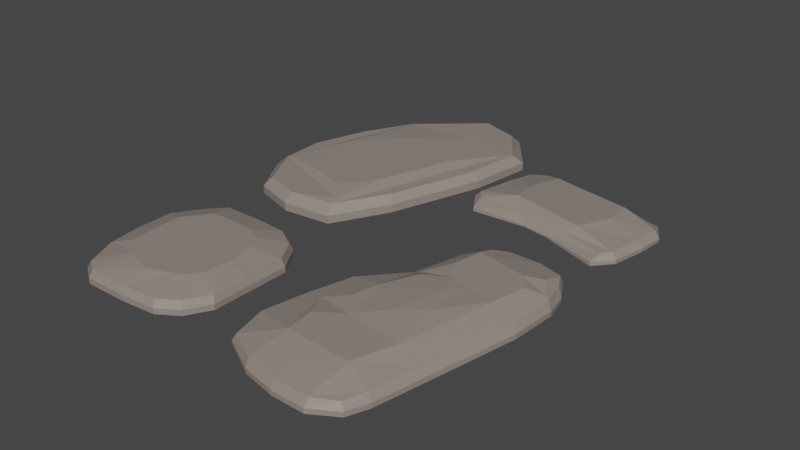 # Source: FlatRocks.blend  (saved by Blender 2.91.10; exported with 4.5.12 LTS)
import bpy
from mathutils import Matrix  # noqa: F401  (used for matrix-valued properties, if any)

bpy.ops.wm.read_factory_settings(use_empty=True)
scene = bpy.context.scene
scene.name = 'Scene'

# ---- collections
col_collection = bpy.data.collections.new('Collection'); scene.collection.children.link(col_collection)

# ---- materials (node trees are filled in below, after node groups)
mat_material = bpy.data.materials.new('Material')
mat_material.alpha_threshold = 0.0
mat_material.use_transparent_shadow = False
mat_material.line_color = (0.0, 0.0, 0.0, 1.0)

# ---- material node trees
mat_material.use_nodes = True; mat_material.node_tree.nodes.clear()
_N = mat_material.node_tree.nodes; _L = mat_material.node_tree.links
n0 = _N.new('ShaderNodeOutputMaterial'); n0.name = 'Material Output'; n0.location = (300, 300)
n1 = _N.new('ShaderNodeBsdfPrincipled'); n1.name = 'Principled BSDF'; n1.location = (10, 300)
n1.distribution = 'GGX'
n1.subsurface_method = 'BURLEY'
n1.inputs[0].default_value = (0.2877, 0.2437, 0.2117, 1.0)
n1.inputs[2].default_value = 0.4
n1.inputs[3].default_value = 1.45
n1.inputs[27].default_value = (0.0, 0.0, 0.0, 1.0)
n1.inputs[28].default_value = 1.0
_L.new(n1.outputs[0], n0.inputs[0])
n0.is_active_output = True

# ---- world
world_world = bpy.data.worlds.new('World'); scene.world = world_world
world_world.use_nodes = True; world_world.node_tree.nodes.clear()
_N = world_world.node_tree.nodes; _L = world_world.node_tree.links
n0 = _N.new('ShaderNodeOutputWorld'); n0.name = 'World Output'; n0.location = (300, 300)
n1 = _N.new('ShaderNodeBackground'); n1.name = 'Background'; n1.location = (10, 300)
n1.inputs[0].default_value = (0.05088, 0.05088, 0.05088, 1.0)
_L.new(n1.outputs[0], n0.inputs[0])
n0.is_active_output = True
world_world.color = (0.05088, 0.05088, 0.05088)
world_world.use_sun_shadow = False
world_world.sun_shadow_jitter_overblur = 0.0

# ---- meshes
me_cube = bpy.data.meshes.new('Cube')
me_cube.from_pydata([(-0.6425, -0.1909, 0.005772), (-0.09242, 1.503, 0.005772), (-1.591, 0.2416, 0.005772), (-1.214, 1.55, 0.005772), (-0.6847, -0.04583, 0.1427), (-0.8274, 0.1183, 0.1652), (-0.6319, 0.3655, 0.1652), (-0.6266, 1.426, 0.1652), (-0.18, 1.434, 0.1361), (-0.4342, 0.9686, 0.1652), (-1.279, 0.8248, 0.1652), (-1.178, 1.426, 0.1391), (-0.9415, 1.144, 0.1652), (-1.358, 0.5811, 0.1652), (-1.068, 0.1959, 0.1652), (-1.501, 0.3118, 0.1366), (-0.09242, 1.503, 0.06745), (-0.1602, 1.45, 0.132), (-1.19, 1.468, 0.132), (-1.214, 1.55, 0.06745), (-0.6425, -0.1909, 0.06745), (-0.6665, -0.1083, 0.132), (-1.524, 0.2945, 0.132), (-1.591, 0.2416, 0.06745), (-1.034, -0.2322, 0.005772), (-1.376, -0.1216, 0.005772), (-0.7034, 1.952, 0.005772), (-0.3611, 1.841, 0.005772), (-0.3983, 1.778, 0.132), (-0.71, 1.879, 0.132), (-0.7034, 1.952, 0.06745), (-0.3611, 1.841, 0.06745), (-1.339, -0.05886, 0.132), (-1.027, -0.1596, 0.132), (-1.034, -0.2322, 0.06745), (-1.376, -0.1216, 0.06745), (-1.587, 0.6332, 0.005772), (-1.435, 1.103, 0.005772), (-0.1592, 1.005, 0.005772), (-0.4056, 0.2515, 0.005772), (-0.4443, 0.2889, 0.132), (-0.2124, 0.9977, 0.132), (-0.1592, 1.005, 0.06745), (-0.4056, 0.2515, 0.06745), (-1.397, 1.066, 0.132), (-1.534, 0.641, 0.132), (-1.587, 0.6332, 0.06745), (-1.435, 1.103, 0.06745), (-1.175, 0.5002, 0.005772), (-1.024, 0.97, 0.005772), (-0.833, 0.3895, 0.005772), (-0.5866, 1.143, 0.005772)], [], [(6, 5, 14, 13, 10, 12, 7, 9), (4, 6, 9, 8, 17, 41, 40, 21), (11, 10, 13, 15, 22, 45, 44, 18), (51, 38, 1, 27), (26, 30, 19, 3), (15, 14, 5, 4, 21, 33, 32, 22), (8, 7, 12, 11, 18, 29, 28, 17), (36, 46, 23, 2), (4, 5, 6), (7, 8, 9), (10, 11, 12), (13, 14, 15), (24, 34, 20, 0), (29, 18, 19, 30), (41, 17, 16, 42), (45, 22, 23, 46), (33, 21, 20, 34), (38, 42, 16, 1), (22, 32, 35, 23), (32, 33, 34, 35), (17, 28, 31, 16), (28, 29, 30, 31), (2, 23, 35, 25), (25, 35, 34, 24), (1, 16, 31, 27), (27, 31, 30, 26), (37, 49, 26, 3), (49, 51, 27, 26), (25, 24, 50, 48), (48, 50, 51, 49), (2, 25, 48, 36), (36, 48, 49, 37), (0, 20, 43, 39), (39, 43, 42, 38), (18, 44, 47, 19), (44, 45, 46, 47), (21, 40, 43, 20), (40, 41, 42, 43), (3, 19, 47, 37), (37, 47, 46, 36), (24, 0, 39, 50), (50, 39, 38, 51)])
_uv = me_cube.uv_layers.new(name='UVMap')
_uv.uv.foreach_set('vector', [0.6623, 0.5899, 0.6878, 0.5401, 0.7462, 0.5401, 0.8377, 0.5869, 0.8377, 0.6301, 0.786, 0.6989, 0.7373, 0.7099, 0.6623, 0.6465, 0.6446, 0.5211, 0.6623, 0.5899, 0.6623, 0.6465, 0.6394, 0.7345, 0.6362, 0.738, 0.6362, 0.6627, 0.6362, 0.5873, 0.6362, 0.512, 0.8582, 0.732, 0.8377, 0.6301, 0.8377, 0.5869, 0.8602, 0.5159, 0.8638, 0.512, 0.8638, 0.5873, 0.8638, 0.6627, 0.8638, 0.738, 0.2917, 0.6667, 0.375, 0.6667, 0.375, 0.75, 0.2917, 0.75, 0.375, 0.9167, 0.5127, 0.9167, 0.5127, 1.0, 0.375, 1.0, 0.8602, 0.5159, 0.7462, 0.5401, 0.6878, 0.5401, 0.6446, 0.5211, 0.6362, 0.512, 0.7121, 0.512, 0.7879, 0.512, 0.8638, 0.512, 0.6394, 0.7345, 0.7373, 0.7099, 0.786, 0.6989, 0.8582, 0.732, 0.8638, 0.738, 0.7879, 0.738, 0.7121, 0.738, 0.6362, 0.738, 0.375, 0.1667, 0.5127, 0.1667, 0.5127, 0.25, 0.375, 0.25, 0.6446, 0.5211, 0.6878, 0.5401, 0.6623, 0.5899, 0.7373, 0.7099, 0.6394, 0.7345, 0.6623, 0.6465, 0.8377, 0.6301, 0.8582, 0.732, 0.786, 0.6989, 0.8377, 0.5869, 0.7462, 0.5401, 0.8602, 0.5159, 0.375, 0.4167, 0.5127, 0.4167, 0.5127, 0.5, 0.375, 0.5, 0.625, 0.9129, 0.625, 0.9888, 0.5127, 1.0, 0.5127, 0.9167, 0.6362, 0.6627, 0.6362, 0.738, 0.5127, 0.75, 0.5127, 0.6667, 0.625, 0.1627, 0.625, 0.238, 0.5127, 0.25, 0.5127, 0.1667, 0.625, 0.4129, 0.625, 0.4888, 0.5127, 0.5, 0.5127, 0.4167, 0.375, 0.6667, 0.5127, 0.6667, 0.5127, 0.75, 0.375, 0.75, 0.625, 0.2612, 0.625, 0.3371, 0.5127, 0.3333, 0.5127, 0.25, 0.625, 0.3371, 0.625, 0.4129, 0.5127, 0.4167, 0.5127, 0.3333, 0.625, 0.7612, 0.625, 0.8371, 0.5127, 0.8333, 0.5127, 0.75, 0.625, 0.8371, 0.625, 0.9129, 0.5127, 0.9167, 0.5127, 0.8333, 0.375, 0.25, 0.5127, 0.25, 0.5127, 0.3333, 0.375, 0.3333, 0.375, 0.3333, 0.5127, 0.3333, 0.5127, 0.4167, 0.375, 0.4167, 0.375, 0.75, 0.5127, 0.75, 0.5127, 0.8333, 0.375, 0.8333, 0.375, 0.8333, 0.5127, 0.8333, 0.5127, 0.9167, 0.375, 0.9167, 0.125, 0.6667, 0.2083, 0.6667, 0.2083, 0.75, 0.125, 0.75, 0.2083, 0.6667, 0.2917, 0.6667, 0.2917, 0.75, 0.2083, 0.75, 0.2083, 0.5, 0.2917, 0.5, 0.2917, 0.5833, 0.2083, 0.5833, 0.2083, 0.5833, 0.2917, 0.5833, 0.2917, 0.6667, 0.2083, 0.6667, 0.125, 0.5, 0.2083, 0.5, 0.2083, 0.5833, 0.125, 0.5833, 0.125, 0.5833, 0.2083, 0.5833, 0.2083, 0.6667, 0.125, 0.6667, 0.375, 0.5, 0.5127, 0.5, 0.5127, 0.5833, 0.375, 0.5833, 0.375, 0.5833, 0.5127, 0.5833, 0.5127, 0.6667, 0.375, 0.6667, 0.625, 0.01201, 0.625, 0.08734, 0.5127, 0.08333, 0.5127, 0.0, 0.625, 0.08734, 0.625, 0.1627, 0.5127, 0.1667, 0.5127, 0.08333, 0.6362, 0.512, 0.6362, 0.5873, 0.5127, 0.5833, 0.5127, 0.5, 0.6362, 0.5873, 0.6362, 0.6627, 0.5127, 0.6667, 0.5127, 0.5833, 0.375, 0.0, 0.5127, 0.0, 0.5127, 0.08333, 0.375, 0.08333, 0.375, 0.08333, 0.5127, 0.08333, 0.5127, 0.1667, 0.375, 0.1667, 0.2917, 0.5, 0.375, 0.5, 0.375, 0.5833, 0.2917, 0.5833, 0.2917, 0.5833, 0.375, 0.5833, 0.375, 0.6667, 0.2917, 0.6667])
me_cube.materials.append(mat_material)
me_cube.use_remesh_preserve_volume = False
me_cube.use_remesh_preserve_attributes = False
me_cube.use_mirror_vertex_groups = False
me_cube.update()
me_plane = bpy.data.meshes.new('Plane')
me_plane.from_pydata([(-1.381, -1.74, -0.001393), (-0.4819, -1.691, -0.001393), (-1.376, -0.6847, -0.001393), (-0.5073, -0.6779, -0.001393), (-1.528, -0.9054, -0.001393), (-1.528, -1.218, -0.001393), (-1.492, -1.479, -0.001393), (-0.3803, -1.51, -0.001393), (-0.3803, -1.197, -0.001393), (-0.3803, -0.8839, -0.001393), (-1.262, -1.816, -0.001393), (-0.9274, -1.816, -0.001393), (-0.6381, -1.792, -0.001393), (-0.6808, -0.5786, -0.001393), (-0.9274, -0.5641, -0.001393), (-1.262, -0.5641, -0.001393), (-0.5933, -1.503, -0.001393), (-0.9274, -1.503, -0.001393), (-1.262, -1.503, -0.001393), (-0.5933, -1.19, -0.001393), (-0.9274, -1.19, -0.001393), (-1.262, -1.19, -0.001393), (-0.5933, -0.877, -0.001393), (-0.9274, -0.877, -0.001393), (-1.262, -0.877, -0.001393), (-1.172, -1.518, 0.1456), (-0.6421, -1.474, 0.1456), (-1.228, -0.8426, 0.1456), (-0.6952, -0.85, 0.1456), (-1.329, -0.9894, 0.1456), (-1.329, -1.205, 0.1456), (-1.302, -1.402, 0.1456), (-0.5877, -1.377, 0.1456), (-0.5767, -1.197, 0.1456), (-0.623, -0.967, 0.1456), (-1.129, -1.546, 0.1456), (-0.9343, -1.6, 0.1456), (-0.7277, -1.529, 0.1456), (-0.7955, -0.7926, 0.1456), (-0.933, -0.7818, 0.1456), (-1.17, -0.7818, 0.1456), (-0.7791, -1.315, 0.1456), (-0.9274, -1.369, 0.1456), (-1.095, -1.325, 0.1456), (-0.7368, -1.19, 0.1456), (-0.9274, -1.19, 0.1456), (-1.118, -1.19, 0.1456), (-0.8101, -1.016, 0.1456), (-0.9274, -1.011, 0.1456), (-1.073, -1.045, 0.1456), (-1.468, -1.47, 0.09747), (-1.492, -1.479, 0.042), (-1.381, -1.74, 0.042), (-1.361, -1.719, 0.09544), (-0.6473, -1.765, 0.09597), (-0.6381, -1.792, 0.042), (-0.4819, -1.691, 0.042), (-0.4989, -1.668, 0.09616), (-0.4048, -0.8923, 0.09584), (-0.3803, -0.8839, 0.042), (-0.5073, -0.6779, 0.042), (-0.5269, -0.6959, 0.09606), (-1.251, -0.5894, 0.09686), (-1.262, -0.5641, 0.042), (-1.376, -0.6847, 0.042), (-1.358, -0.7035, 0.09702), (-1.528, -0.9054, 0.042), (-1.504, -0.9156, 0.09717), (-1.528, -1.218, 0.042), (-1.503, -1.217, 0.09733), (-0.3803, -1.51, 0.042), (-0.403, -1.495, 0.09639), (-0.3803, -1.197, 0.042), (-0.4039, -1.197, 0.09709), (-1.262, -1.816, 0.042), (-1.249, -1.79, 0.09557), (-0.9274, -1.816, 0.042), (-0.9283, -1.789, 0.09736), (-0.6808, -0.5786, 0.042), (-0.6932, -0.6018, 0.09631), (-0.9274, -0.5641, 0.042), (-0.928, -0.5888, 0.09666)], [], [(22, 13, 3, 9), (12, 16, 7, 1), (16, 19, 8, 7), (19, 22, 9, 8), (5, 4, 24, 21), (21, 24, 23, 20), (20, 23, 22, 19), (6, 5, 21, 18), (18, 21, 20, 17), (17, 20, 19, 16), (0, 6, 18, 10), (10, 18, 17, 11), (11, 17, 16, 12), (4, 2, 15, 24), (24, 15, 14, 23), (23, 14, 13, 22), (47, 34, 28, 38), (37, 26, 32, 41), (41, 32, 33, 44), (44, 33, 34, 47), (30, 46, 49, 29), (46, 45, 48, 49), (45, 44, 47, 48), (31, 43, 46, 30), (43, 42, 45, 46), (42, 41, 44, 45), (25, 35, 43, 31), (35, 36, 42, 43), (36, 37, 41, 42), (29, 49, 40, 27), (49, 48, 39, 40), (48, 47, 38, 39), (30, 29, 67, 69), (33, 32, 71, 73), (26, 37, 54, 57), (6, 0, 52, 51), (39, 38, 79, 81), (28, 34, 58, 61), (31, 30, 69, 50), (12, 1, 56, 55), (36, 35, 75, 77), (37, 36, 77, 54), (27, 40, 62, 65), (9, 3, 60, 59), (34, 33, 73, 58), (40, 39, 81, 62), (15, 2, 64, 63), (5, 6, 51, 68), (11, 12, 55, 76), (8, 9, 59, 72), (14, 15, 63, 80), (2, 4, 66, 64), (4, 5, 68, 66), (35, 25, 53, 75), (1, 7, 70, 56), (7, 8, 72, 70), (38, 28, 61, 79), (0, 10, 74, 52), (10, 11, 76, 74), (32, 26, 57, 71), (3, 13, 78, 60), (13, 14, 80, 78), (29, 27, 65, 67), (51, 52, 53, 50), (55, 56, 57, 54), (59, 60, 61, 58), (63, 64, 65, 62), (64, 66, 67, 65), (66, 68, 69, 67), (68, 51, 50, 69), (56, 70, 71, 57), (70, 72, 73, 71), (72, 59, 58, 73), (52, 74, 75, 53), (74, 76, 77, 75), (76, 55, 54, 77), (60, 78, 79, 61), (78, 80, 81, 79), (80, 63, 62, 81), (25, 31, 50, 53)])
_uv = me_plane.uv_layers.new(name='UVMap')
_uv.uv.foreach_set('vector', [0.75, 0.75, 0.75, 1.0, 1.0, 1.0, 1.0, 0.75, 0.75, 0.0, 0.75, 0.25, 1.0, 0.25, 1.0, 0.0, 0.75, 0.25, 0.75, 0.5, 1.0, 0.5, 1.0, 0.25, 0.75, 0.5, 0.75, 0.75, 1.0, 0.75, 1.0, 0.5, 0.0, 0.5, 0.0, 0.75, 0.25, 0.75, 0.25, 0.5, 0.25, 0.5, 0.25, 0.75, 0.5, 0.75, 0.5, 0.5, 0.5, 0.5, 0.5, 0.75, 0.75, 0.75, 0.75, 0.5, 0.0, 0.25, 0.0, 0.5, 0.25, 0.5, 0.25, 0.25, 0.25, 0.25, 0.25, 0.5, 0.5, 0.5, 0.5, 0.25, 0.5, 0.25, 0.5, 0.5, 0.75, 0.5, 0.75, 0.25, 0.0, 0.0, 0.0, 0.25, 0.25, 0.25, 0.25, 0.0, 0.25, 0.0, 0.25, 0.25, 0.5, 0.25, 0.5, 0.0, 0.5, 0.0, 0.5, 0.25, 0.75, 0.25, 0.75, 0.0, 0.0, 0.75, 0.0, 1.0, 0.25, 1.0, 0.25, 0.75, 0.25, 0.75, 0.25, 1.0, 0.5, 1.0, 0.5, 0.75, 0.5, 0.75, 0.5, 1.0, 0.75, 1.0, 0.75, 0.75, 0.75, 0.75, 0.8392, 0.7094, 0.7742, 0.8245, 0.6819, 0.8737, 0.6983, 0.1299, 0.7854, 0.1773, 0.8392, 0.2808, 0.75, 0.25, 0.75, 0.25, 0.8392, 0.2808, 0.8392, 0.4965, 0.75, 0.5, 0.75, 0.5, 0.8392, 0.4965, 0.8392, 0.7094, 0.75, 0.75, 0.1284, 0.4973, 0.25, 0.5, 0.25, 0.75, 0.1286, 0.6978, 0.25, 0.5, 0.5, 0.5, 0.5, 0.75, 0.25, 0.75, 0.5, 0.5, 0.75, 0.5, 0.75, 0.75, 0.5, 0.75, 0.147, 0.2998, 0.25, 0.25, 0.25, 0.5, 0.1284, 0.4973, 0.25, 0.25, 0.5, 0.25, 0.5, 0.5, 0.25, 0.5, 0.5, 0.25, 0.75, 0.25, 0.75, 0.5, 0.5, 0.5, 0.2292, 0.1423, 0.2774, 0.1207, 0.25, 0.25, 0.147, 0.2998, 0.2774, 0.1207, 0.4958, 0.1208, 0.5, 0.25, 0.25, 0.25, 0.4958, 0.1208, 0.6983, 0.1299, 0.75, 0.25, 0.5, 0.25, 0.1286, 0.6978, 0.25, 0.75, 0.2911, 0.8793, 0.2326, 0.8278, 0.25, 0.75, 0.5, 0.75, 0.4973, 0.8793, 0.2911, 0.8793, 0.5, 0.75, 0.75, 0.75, 0.6819, 0.8737, 0.4973, 0.8793, 0.1284, 0.4973, 0.1286, 0.6978, 0.01557, 0.7437, 0.01585, 0.4997, 0.8392, 0.4965, 0.8392, 0.2808, 0.9824, 0.2534, 0.9807, 0.4996, 0.7854, 0.1773, 0.6983, 0.1299, 0.7447, 0.01337, 0.9773, 0.01874, 0.0, 0.25, 0.0, 0.0, 0.0, 0.0, 0.0, 0.25, 0.4973, 0.8793, 0.6819, 0.8737, 0.7426, 0.9864, 0.4997, 0.9863, 0.7742, 0.8245, 0.8392, 0.7094, 0.9838, 0.7459, 0.9765, 0.9817, 0.147, 0.2998, 0.1284, 0.4973, 0.01585, 0.4997, 0.01847, 0.2563, 0.75, 0.0, 1.0, 0.0, 1.0, 0.0, 0.75, 0.0, 0.4958, 0.1208, 0.2774, 0.1207, 0.2526, 0.01169, 0.4995, 0.01497, 0.6983, 0.1299, 0.4958, 0.1208, 0.4995, 0.01497, 0.7447, 0.01337, 0.2326, 0.8278, 0.2911, 0.8793, 0.2548, 0.986, 0.02764, 0.9795, 1.0, 0.75, 1.0, 1.0, 1.0, 1.0, 1.0, 0.75, 0.8392, 0.7094, 0.8392, 0.4965, 0.9807, 0.4996, 0.9838, 0.7459, 0.2911, 0.8793, 0.4973, 0.8793, 0.4997, 0.9863, 0.2548, 0.986, 0.25, 1.0, 0.0, 1.0, 0.0, 1.0, 0.25, 1.0, 0.0, 0.5, 0.0, 0.25, 0.0, 0.25, 0.0, 0.5, 0.5, 0.0, 0.75, 0.0, 0.75, 0.0, 0.5, 0.0, 1.0, 0.5, 1.0, 0.75, 1.0, 0.75, 1.0, 0.5, 0.5, 1.0, 0.25, 1.0, 0.25, 1.0, 0.5, 1.0, 0.0, 1.0, 0.0, 0.75, 0.0, 0.75, 0.0, 1.0, 0.0, 0.75, 0.0, 0.5, 0.0, 0.5, 0.0, 0.75, 0.2774, 0.1207, 0.2292, 0.1423, 0.02172, 0.01349, 0.2526, 0.01169, 1.0, 0.0, 1.0, 0.25, 1.0, 0.25, 1.0, 0.0, 1.0, 0.25, 1.0, 0.5, 1.0, 0.5, 1.0, 0.25, 0.6819, 0.8737, 0.7742, 0.8245, 0.9765, 0.9817, 0.7426, 0.9864, 0.0, 0.0, 0.25, 0.0, 0.25, 0.0, 0.0, 0.0, 0.25, 0.0, 0.5, 0.0, 0.5, 0.0, 0.25, 0.0, 0.8392, 0.2808, 0.7854, 0.1773, 0.9773, 0.01874, 0.9824, 0.2534, 1.0, 1.0, 0.75, 1.0, 0.75, 1.0, 1.0, 1.0, 0.75, 1.0, 0.5, 1.0, 0.5, 1.0, 0.75, 1.0, 0.1286, 0.6978, 0.2326, 0.8278, 0.02764, 0.9795, 0.01557, 0.7437, 0.0, 0.25, 0.0, 0.0, 0.02172, 0.01349, 0.01847, 0.2563, 0.75, 0.0, 1.0, 0.0, 0.9773, 0.01874, 0.7447, 0.01337, 1.0, 0.75, 1.0, 1.0, 0.9765, 0.9817, 0.9838, 0.7459, 0.25, 1.0, 0.0, 1.0, 0.02764, 0.9795, 0.2548, 0.986, 0.0, 1.0, 0.0, 0.75, 0.01557, 0.7437, 0.02764, 0.9795, 0.0, 0.75, 0.0, 0.5, 0.01585, 0.4997, 0.01557, 0.7437, 0.0, 0.5, 0.0, 0.25, 0.01847, 0.2563, 0.01585, 0.4997, 1.0, 0.0, 1.0, 0.25, 0.9824, 0.2534, 0.9773, 0.01874, 1.0, 0.25, 1.0, 0.5, 0.9807, 0.4996, 0.9824, 0.2534, 1.0, 0.5, 1.0, 0.75, 0.9838, 0.7459, 0.9807, 0.4996, 0.0, 0.0, 0.25, 0.0, 0.2526, 0.01169, 0.02172, 0.01349, 0.25, 0.0, 0.5, 0.0, 0.4995, 0.01497, 0.2526, 0.01169, 0.5, 0.0, 0.75, 0.0, 0.7447, 0.01337, 0.4995, 0.01497, 1.0, 1.0, 0.75, 1.0, 0.7426, 0.9864, 0.9765, 0.9817, 0.75, 1.0, 0.5, 1.0, 0.4997, 0.9863, 0.7426, 0.9864, 0.5, 1.0, 0.25, 1.0, 0.2548, 0.986, 0.4997, 0.9863, 0.2292, 0.1423, 0.147, 0.2998, 0.01847, 0.2563, 0.02172, 0.01349])
me_plane.materials.append(mat_material)
me_plane.use_remesh_fix_poles = True
me_plane.use_remesh_preserve_attributes = False
me_plane.use_mirror_vertex_groups = False
me_plane.update()
me_plane_001 = bpy.data.meshes.new('Plane.001')
me_plane_001.from_pydata([(0.04069, 0.6569, 0.003757), (1.147, 0.4768, 0.008285), (0.2268, 1.538, -0.02303), (1.22, 1.295, -0.0161), (0.4911, 0.6605, 0.01813), (0.6917, 0.6247, 0.01822), (0.7945, 1.334, -0.002685), (0.6071, 1.367, -0.002766), (0.02872, 1.343, -0.01633), (-0.01843, 1.14, -0.01014), (-0.06995, 0.8255, -0.0006648), (1.264, 0.623, 0.003424), (1.31, 0.8994, -0.004916), (1.325, 1.118, -0.01141), (0.3013, 0.8386, 0.001729), (0.2907, 1.087, -0.005523), (0.3577, 1.3, -0.0121), (0.9012, 0.692, 0.003147), (1.011, 0.9585, -0.005212), (0.9943, 1.181, -0.01167), (0.3033, 0.851, 0.1433), (0.2927, 1.1, 0.136), (0.3597, 1.313, 0.1295), (0.9032, 0.7044, 0.1447), (1.013, 0.971, 0.1364), (0.9963, 1.193, 0.1299), (0.04114, 0.6597, 0.0357), (0.03013, 0.7663, 0.07587), (1.147, 0.4793, 0.03641), (1.162, 0.5678, 0.07181), (0.2272, 1.541, 0.008914), (0.1947, 1.451, 0.05496), (1.221, 1.297, 0.01202), (1.23, 1.21, 0.0526), (0.4912, 0.6616, 0.03096), (0.3943, 0.7417, 0.08578), (0.8046, 0.6638, 0.08843), (0.6919, 0.6258, 0.03104), (0.7947, 1.335, 0.009292), (0.9023, 1.266, 0.06977), (0.4801, 1.343, 0.0699), (0.6073, 1.368, 0.009211), (0.02917, 1.345, 0.01561), (0.08198, 1.348, 0.07059), (-0.01798, 1.142, 0.0218), (0.03299, 1.139, 0.07751), (-0.017, 0.8302, 0.08519), (-0.0695, 0.8283, 0.03128), (1.265, 0.6255, 0.03154), (1.221, 0.638, 0.07865), (1.31, 0.9019, 0.0232), (1.267, 0.9148, 0.0721), (1.282, 1.133, 0.0647), (1.326, 1.12, 0.01671)], [], [(19, 6, 3, 13), (8, 2, 7, 16), (16, 7, 6, 19), (4, 14, 17, 5), (14, 15, 18, 17), (15, 16, 19, 18), (0, 10, 14, 4), (10, 9, 15, 14), (9, 8, 16, 15), (5, 17, 11, 1), (17, 18, 12, 11), (18, 19, 13, 12), (3, 6, 38, 32), (2, 8, 42, 30), (8, 9, 44, 42), (6, 7, 41, 38), (20, 23, 24, 21), (21, 24, 25, 22), (0, 4, 34, 26), (11, 12, 50, 48), (9, 10, 47, 44), (1, 11, 48, 28), (12, 13, 53, 50), (22, 25, 39, 40), (27, 35, 20, 46), (24, 51, 52, 25), (36, 29, 49, 23), (25, 52, 33, 39), (13, 3, 32, 53), (43, 22, 40, 31), (45, 21, 22, 43), (5, 1, 28, 37), (46, 20, 21, 45), (35, 36, 23, 20), (7, 2, 30, 41), (4, 5, 37, 34), (23, 49, 51, 24), (47, 26, 27, 46), (37, 28, 29, 36), (53, 32, 33, 52), (41, 30, 31, 40), (26, 34, 35, 27), (34, 37, 36, 35), (32, 38, 39, 33), (38, 41, 40, 39), (30, 42, 43, 31), (42, 44, 45, 43), (44, 47, 46, 45), (28, 48, 49, 29), (48, 50, 51, 49), (50, 53, 52, 51), (10, 0, 26, 47)])
_uv = me_plane_001.uv_layers.new(name='UVMap')
_uv.uv.foreach_set('vector', [0.6912, 0.75, 0.6667, 1.0, 1.0, 1.0, 1.0, 0.75, 0.0, 0.75, 0.0, 1.0, 0.3333, 1.0, 0.3086, 0.75, 0.3086, 0.75, 0.3333, 1.0, 0.6667, 1.0, 0.6912, 0.75, 0.3333, 0.0, 0.3333, 0.25, 0.6667, 0.25, 0.6667, 0.0, 0.3333, 0.25, 0.2665, 0.5, 0.7331, 0.5, 0.6667, 0.25, 0.2665, 0.5, 0.3086, 0.75, 0.6912, 0.75, 0.7331, 0.5, 0.0, 0.0, 0.0, 0.25, 0.3333, 0.25, 0.3333, 0.0, 0.0, 0.25, 0.0, 0.5, 0.2665, 0.5, 0.3333, 0.25, 0.0, 0.5, 0.0, 0.75, 0.3086, 0.75, 0.2665, 0.5, 0.6667, 0.0, 0.6667, 0.25, 1.0, 0.25, 1.0, 0.0, 0.6667, 0.25, 0.7331, 0.5, 1.0, 0.5, 1.0, 0.25, 0.7331, 0.5, 0.6912, 0.75, 1.0, 0.75, 1.0, 0.5, 1.0, 1.0, 0.6667, 1.0, 0.6667, 1.0, 1.0, 1.0, 0.0, 1.0, 0.0, 0.75, 0.0, 0.75, 0.0, 1.0, 0.0, 0.75, 0.0, 0.5, 0.0, 0.5, 0.0, 0.75, 0.6667, 1.0, 0.3333, 1.0, 0.3333, 1.0, 0.6667, 1.0, 0.3333, 0.25, 0.6667, 0.25, 0.7331, 0.5, 0.2665, 0.5, 0.2665, 0.5, 0.7331, 0.5, 0.6912, 0.75, 0.3086, 0.75, 0.0, 0.0, 0.3333, 0.0, 0.3333, 0.0, 0.0, 0.0, 1.0, 0.25, 1.0, 0.5, 1.0, 0.5, 1.0, 0.25, 0.0, 0.5, 0.0, 0.25, 0.0, 0.25, 0.0, 0.5, 1.0, 0.0, 1.0, 0.25, 1.0, 0.25, 1.0, 0.0, 1.0, 0.5, 1.0, 0.75, 1.0, 0.75, 1.0, 0.5, 0.3086, 0.75, 0.6912, 0.75, 0.6751, 0.9137, 0.3246, 0.9124, 0.03863, 0.1386, 0.3333, 0.07895, 0.3333, 0.25, 0.04254, 0.25, 0.7331, 0.5, 0.9612, 0.5, 0.9589, 0.75, 0.6912, 0.75, 0.6667, 0.08825, 0.962, 0.1162, 0.9595, 0.25, 0.6667, 0.25, 0.6912, 0.75, 0.9589, 0.75, 0.9631, 0.8786, 0.6751, 0.9137, 1.0, 0.75, 1.0, 1.0, 1.0, 1.0, 1.0, 0.75, 0.04329, 0.75, 0.3086, 0.75, 0.3246, 0.9124, 0.03929, 0.9012, 0.0391, 0.5, 0.2665, 0.5, 0.3086, 0.75, 0.04329, 0.75, 0.6667, 0.0, 1.0, 0.0, 1.0, 0.0, 0.6667, 0.0, 0.04254, 0.25, 0.3333, 0.25, 0.2665, 0.5, 0.0391, 0.5, 0.3333, 0.07895, 0.6667, 0.08825, 0.6667, 0.25, 0.3333, 0.25, 0.3333, 1.0, 0.0, 1.0, 0.0, 1.0, 0.3333, 1.0, 0.3333, 0.0, 0.6667, 0.0, 0.6667, 0.0, 0.3333, 0.0, 0.6667, 0.25, 0.9595, 0.25, 0.9612, 0.5, 0.7331, 0.5, 0.0, 0.25, 0.0, 0.0, 0.03863, 0.1386, 0.04254, 0.25, 0.6667, 0.0, 1.0, 0.0, 0.962, 0.1162, 0.6667, 0.08825, 1.0, 0.75, 1.0, 1.0, 0.9631, 0.8786, 0.9589, 0.75, 0.3333, 1.0, 0.0, 1.0, 0.03929, 0.9012, 0.3246, 0.9124, 0.0, 0.0, 0.3333, 0.0, 0.3333, 0.07895, 0.03863, 0.1386, 0.3333, 0.0, 0.6667, 0.0, 0.6667, 0.08825, 0.3333, 0.07895, 1.0, 1.0, 0.6667, 1.0, 0.6751, 0.9137, 0.9631, 0.8786, 0.6667, 1.0, 0.3333, 1.0, 0.3246, 0.9124, 0.6751, 0.9137, 0.0, 1.0, 0.0, 0.75, 0.04329, 0.75, 0.03929, 0.9012, 0.0, 0.75, 0.0, 0.5, 0.0391, 0.5, 0.04329, 0.75, 0.0, 0.5, 0.0, 0.25, 0.04254, 0.25, 0.0391, 0.5, 1.0, 0.0, 1.0, 0.25, 0.9595, 0.25, 0.962, 0.1162, 1.0, 0.25, 1.0, 0.5, 0.9612, 0.5, 0.9595, 0.25, 1.0, 0.5, 1.0, 0.75, 0.9589, 0.75, 0.9612, 0.5, 0.0, 0.25, 0.0, 0.0, 0.0, 0.0, 0.0, 0.25])
me_plane_001.materials.append(mat_material)
me_plane_001.use_remesh_fix_poles = True
me_plane_001.use_remesh_preserve_attributes = False
me_plane_001.use_mirror_vertex_groups = False
me_plane_001.update()
me_plane_002 = bpy.data.meshes.new('Plane.002')
me_plane_002.from_pydata([(-0.007835, -1.708, -0.01047), (0.9877, -1.807, -0.008895), (0.573, 0.1391, 0.01132), (1.259, -0.05193, 0.01106), (0.4581, -0.1127, 0.008255), (0.3564, -0.4844, 0.003911), (0.09139, -0.7475, 0.0003198), (0.002415, -1.057, -0.003305), (-0.07216, -1.412, -0.007402), (1.052, -1.65, -0.007003), (1.127, -1.295, -0.002907), (1.202, -0.9389, 0.00119), (1.276, -0.5832, 0.005286), (1.299, -0.2327, 0.009188), (0.2701, -1.858, -0.01137), (0.5335, -1.914, -0.01128), (0.7958, -1.92, -0.01064), (1.158, 0.127, 0.01275), (0.9729, 0.1823, 0.01286), (0.7328, 0.1794, 0.01219), (0.8123, -1.56, -0.006658), (0.5511, -1.581, -0.007587), (0.24, -1.523, -0.007781), (0.9196, -1.244, -0.002908), (0.6256, -1.226, -0.003491), (0.3146, -1.167, -0.003685), (0.9942, -0.8885, 0.001188), (0.7002, -0.8699, 0.0006056), (0.3892, -0.8118, 0.0004115), (1.069, -0.5328, 0.005285), (0.8318, -0.4909, 0.005111), (0.5684, -0.4356, 0.005011), (1.143, -0.1771, 0.009381), (0.9064, -0.1351, 0.009207), (0.6429, -0.07991, 0.009108), (0.8118, -1.562, 0.1559), (0.3055, -1.537, 0.1548), (0.9192, -1.246, 0.1596), (0.6252, -1.227, 0.1591), (0.3919, -0.8141, 0.163), (1.068, -0.5345, 0.1678), (0.8314, -0.4926, 0.1677), (0.6425, -0.08169, 0.1717), (-0.007933, -1.709, 0.02646), (0.01581, -1.687, 0.07498), (0.9876, -1.808, 0.02804), (0.958, -1.79, 0.07636), (0.5729, 0.1387, 0.04825), (0.601, 0.1116, 0.09625), (1.259, -0.05234, 0.04799), (1.224, -0.036, 0.0963), (0.458, -0.1131, 0.04519), (0.4995, -0.1064, 0.111), (0.3563, -0.4848, 0.04084), (0.3994, -0.4755, 0.1051), (0.09129, -0.7479, 0.03725), (0.1217, -0.7551, 0.09342), (0.002316, -1.057, 0.03363), (0.03218, -1.068, 0.08924), (-0.04201, -1.424, 0.08524), (-0.07226, -1.413, 0.02953), (1.052, -1.651, 0.02993), (1.021, -1.64, 0.08828), (1.127, -1.295, 0.03403), (1.095, -1.288, 0.09415), (1.201, -0.9393, 0.03812), (1.169, -0.9322, 0.09829), (1.276, -0.5836, 0.04222), (1.244, -0.5765, 0.1024), (1.267, -0.2225, 0.11), (1.299, -0.2331, 0.04612), (0.27, -1.859, 0.02556), (0.2665, -1.823, 0.08258), (0.5334, -1.914, 0.02566), (0.5351, -1.879, 0.08249), (0.7972, -1.885, 0.08254), (0.7957, -1.92, 0.02629), (1.158, 0.1266, 0.04968), (1.156, 0.08775, 0.1072), (0.9728, 0.1819, 0.0498), (0.9651, 0.145, 0.1064), (0.7201, 0.1424, 0.1076), (0.7327, 0.179, 0.04912), (0.4668, -1.198, 0.159), (0.346, -1.017, 0.1606), (0.1698, -1.118, 0.1232), (0.2823, -1.321, 0.1571), (0.7324, -1.568, 0.1556), (0.588, -1.405, 0.157), (0.5412, -1.762, 0.1111), (0.9645, -1.03, 0.1621), (1.128, -0.9224, 0.1137), (1.023, -0.7509, 0.1653), (0.8485, -0.8813, 0.1843), (1.028, -0.1585, 0.1718), (1.122, -0.2796, 0.1708), (1.235, -0.2113, 0.1259), (1.148, -0.07725, 0.1473), (0.7088, -0.09558, 0.1717), (0.8833, -0.2452, 0.1705), (0.9284, -0.02982, 0.1469), (0.6952, -0.4641, 0.1676), (0.5946, -0.3101, 0.169), (0.445, -0.4652, 0.122), (0.512, -0.5548, 0.1661), (0.6698, -1.015, 0.1824), (0.7476, -0.734, 0.1857)], [], [(32, 17, 3, 13), (16, 20, 9, 1), (20, 23, 10, 9), (23, 26, 11, 10), (26, 29, 12, 11), (29, 32, 13, 12), (5, 4, 34, 31), (31, 34, 33, 30), (30, 33, 32, 29), (6, 5, 31, 28), (28, 31, 30, 27), (27, 30, 29, 26), (7, 6, 28, 25), (25, 28, 27, 24), (24, 27, 26, 23), (8, 7, 25, 22), (22, 25, 24, 21), (21, 24, 23, 20), (0, 8, 22, 14), (14, 22, 21, 15), (15, 21, 20, 16), (4, 2, 19, 34), (34, 19, 18, 33), (33, 18, 17, 32), (3, 17, 77, 49), (1, 9, 61, 45), (10, 11, 65, 63), (11, 12, 67, 65), (12, 13, 70, 67), (14, 15, 73, 71), (5, 6, 55, 53), (41, 40, 95, 94, 99), (40, 68, 69, 96, 95), (6, 7, 57, 55), (56, 39, 104, 103, 54), (37, 64, 66, 91, 90), (7, 8, 60, 57), (58, 85, 84, 39, 56), (84, 83, 38, 105, 39), (9, 10, 63, 61), (59, 36, 86, 85, 58), (72, 74, 89, 36), (0, 14, 71, 43), (15, 16, 76, 73), (17, 18, 79, 77), (2, 4, 51, 47), (18, 19, 82, 79), (4, 5, 53, 51), (44, 72, 36, 59), (97, 96, 69, 50, 78), (75, 46, 62, 35), (19, 2, 47, 82), (100, 94, 97, 78, 80), (35, 62, 64, 37), (52, 42, 81, 48), (92, 91, 66, 68, 40), (13, 3, 49, 70), (16, 1, 45, 76), (38, 37, 90, 93, 105), (36, 88, 38, 83, 86), (88, 87, 35, 37, 38), (60, 43, 44, 59), (76, 45, 46, 75), (70, 49, 50, 69), (82, 47, 48, 81), (47, 51, 52, 48), (51, 53, 54, 52), (53, 55, 56, 54), (55, 57, 58, 56), (57, 60, 59, 58), (45, 61, 62, 46), (61, 63, 64, 62), (63, 65, 66, 64), (65, 67, 68, 66), (67, 70, 69, 68), (43, 71, 72, 44), (71, 73, 74, 72), (73, 76, 75, 74), (49, 77, 78, 50), (77, 79, 80, 78), (79, 82, 81, 80), (8, 0, 43, 60), (83, 84, 85, 86), (87, 88, 36, 89), (74, 75, 35, 87, 89), (90, 91, 92, 93), (106, 93, 92, 40, 41), (94, 95, 96, 97), (54, 103, 102, 42, 52), (98, 99, 94, 100), (42, 98, 100, 80, 81), (101, 102, 103, 104), (102, 101, 41, 99, 98, 42), (105, 93, 106, 39), (39, 106, 41, 101, 104)])
_uv = me_plane_002.uv_layers.new(name='UVMap')
_uv.uv.foreach_set('vector', [0.75, 0.8333, 0.75, 1.0, 1.0, 1.0, 1.0, 0.8333, 0.75, 0.0, 0.75, 0.1667, 1.0, 0.1667, 1.0, 0.0, 0.75, 0.1667, 0.75, 0.3333, 1.0, 0.3333, 1.0, 0.1667, 0.75, 0.3333, 0.75, 0.5, 1.0, 0.5, 1.0, 0.3333, 0.75, 0.5, 0.75, 0.6667, 1.0, 0.6667, 1.0, 0.5, 0.75, 0.6667, 0.75, 0.8333, 1.0, 0.8333, 1.0, 0.6667, 0.0, 0.6667, 0.0, 0.8333, 0.25, 0.8333, 0.25, 0.6667, 0.25, 0.6667, 0.25, 0.8333, 0.5, 0.8333, 0.5, 0.6667, 0.5, 0.6667, 0.5, 0.8333, 0.75, 0.8333, 0.75, 0.6667, 0.0, 0.5, 0.0, 0.6667, 0.25, 0.6667, 0.25, 0.5, 0.25, 0.5, 0.25, 0.6667, 0.5, 0.6667, 0.5, 0.5, 0.5, 0.5, 0.5, 0.6667, 0.75, 0.6667, 0.75, 0.5, 0.0, 0.3333, 0.0, 0.5, 0.25, 0.5, 0.25, 0.3333, 0.25, 0.3333, 0.25, 0.5, 0.5, 0.5, 0.5, 0.3333, 0.5, 0.3333, 0.5, 0.5, 0.75, 0.5, 0.75, 0.3333, 0.0, 0.1667, 0.0, 0.3333, 0.25, 0.3333, 0.25, 0.1667, 0.25, 0.1667, 0.25, 0.3333, 0.5, 0.3333, 0.5, 0.1667, 0.5, 0.1667, 0.5, 0.3333, 0.75, 0.3333, 0.75, 0.1667, 0.0, 0.0, 0.0, 0.1667, 0.25, 0.1667, 0.25, 0.0, 0.25, 0.0, 0.25, 0.1667, 0.5, 0.1667, 0.5, 0.0, 0.5, 0.0, 0.5, 0.1667, 0.75, 0.1667, 0.75, 0.0, 0.0, 0.8333, 0.0, 1.0, 0.25, 1.0, 0.25, 0.8333, 0.25, 0.8333, 0.25, 1.0, 0.5, 0.9821, 0.5, 0.8333, 0.5, 0.8333, 0.5, 0.9821, 0.75, 1.0, 0.75, 0.8333, 1.0, 1.0, 0.75, 1.0, 0.75, 1.0, 1.0, 1.0, 1.0, 0.0, 1.0, 0.1667, 1.0, 0.1667, 1.0, 0.0, 1.0, 0.3333, 1.0, 0.5, 1.0, 0.5, 1.0, 0.3333, 1.0, 0.5, 1.0, 0.6667, 1.0, 0.6667, 1.0, 0.5, 1.0, 0.6667, 1.0, 0.8333, 1.0, 0.8333, 1.0, 0.6667, 0.25, 0.0, 0.5, 0.0, 0.5, 0.0, 0.25, 0.0, 0.0, 0.6667, 0.0, 0.5, 0.0, 0.5, 0.0, 0.6667, 0.5, 0.6667, 0.75, 0.6667, 0.75, 0.7861, 0.6149, 0.8333, 0.5, 0.7826, 0.75, 0.6667, 0.9612, 0.6667, 0.9495, 0.8333, 0.8982, 0.8333, 0.75, 0.7861, 0.0, 0.5, 0.0, 0.3333, 0.0, 0.3333, 0.0, 0.5, 0.02566, 0.5, 0.25, 0.5, 0.25, 0.6146, 0.1049, 0.6667, 0.05099, 0.6667, 0.75, 0.3333, 0.9615, 0.3333, 0.9614, 0.5, 0.9117, 0.5, 0.75, 0.4347, 0.0, 0.3333, 0.0, 0.1667, 0.0, 0.1667, 0.0, 0.3333, 0.02403, 0.3333, 0.1343, 0.3333, 0.25, 0.4045, 0.25, 0.5, 0.02566, 0.5, 0.25, 0.4045, 0.3727, 0.3333, 0.5, 0.3333, 0.5, 0.433, 0.25, 0.5, 1.0, 0.1667, 1.0, 0.3333, 1.0, 0.3333, 1.0, 0.1667, 0.02434, 0.1667, 0.25, 0.1667, 0.25, 0.2621, 0.1343, 0.3333, 0.02403, 0.3333, 0.25, 0.01813, 0.5, 0.01773, 0.5, 0.07651, 0.25, 0.1667, 0.0, 0.0, 0.25, 0.0, 0.25, 0.0, 0.0, 0.0, 0.5, 0.0, 0.75, 0.0, 0.75, 0.0, 0.5, 0.0, 0.75, 1.0, 0.5, 0.9821, 0.5, 0.9821, 0.75, 1.0, 0.0, 1.0, 0.0, 0.8333, 0.0, 0.8333, 0.0, 1.0, 0.5, 0.9821, 0.25, 1.0, 0.25, 1.0, 0.5, 0.9821, 0.0, 0.8333, 0.0, 0.6667, 0.0, 0.6667, 0.0, 0.8333, 0.02682, 0.02055, 0.25, 0.01813, 0.25, 0.1667, 0.02434, 0.1667, 0.75, 0.8889, 0.8982, 0.8333, 0.9495, 0.8333, 0.9198, 0.976, 0.75, 0.9791, 0.75, 0.01647, 0.9525, 0.02721, 0.9674, 0.1667, 0.75, 0.1667, 0.25, 1.0, 0.0, 1.0, 0.0, 1.0, 0.25, 1.0, 0.5, 0.8834, 0.643, 0.8333, 0.75, 0.8889, 0.75, 0.9791, 0.5, 0.9651, 0.75, 0.1667, 0.9674, 0.1667, 0.9615, 0.3333, 0.75, 0.3333, 0.05631, 0.8333, 0.25, 0.8333, 0.25, 0.9769, 0.06509, 0.9764, 0.75, 0.5653, 0.9117, 0.5, 0.9614, 0.5, 0.9612, 0.6667, 0.75, 0.6667, 1.0, 0.8333, 1.0, 1.0, 1.0, 1.0, 1.0, 0.8333, 0.75, 0.0, 1.0, 0.0, 1.0, 0.0, 0.75, 0.0, 0.5, 0.3333, 0.75, 0.3333, 0.75, 0.4347, 0.6239, 0.5, 0.5, 0.433, 0.3559, 0.1667, 0.5, 0.2503, 0.5, 0.3333, 0.3727, 0.3333, 0.25, 0.2621, 0.5, 0.2503, 0.674, 0.1667, 0.75, 0.1667, 0.75, 0.3333, 0.5, 0.3333, 0.0, 0.1667, 0.0, 0.0, 0.02682, 0.02055, 0.02434, 0.1667, 0.75, 0.0, 1.0, 0.0, 0.9525, 0.02721, 0.75, 0.01647, 1.0, 0.8333, 1.0, 1.0, 0.9198, 0.976, 0.9495, 0.8333, 0.25, 1.0, 0.0, 1.0, 0.06509, 0.9764, 0.25, 0.9769, 0.0, 1.0, 0.0, 0.8333, 0.05631, 0.8333, 0.06509, 0.9764, 0.0, 0.8333, 0.0, 0.6667, 0.05099, 0.6667, 0.05631, 0.8333, 0.0, 0.6667, 0.0, 0.5, 0.02566, 0.5, 0.05099, 0.6667, 0.0, 0.5, 0.0, 0.3333, 0.02403, 0.3333, 0.02566, 0.5, 0.0, 0.3333, 0.0, 0.1667, 0.02434, 0.1667, 0.02403, 0.3333, 1.0, 0.0, 1.0, 0.1667, 0.9674, 0.1667, 0.9525, 0.02721, 1.0, 0.1667, 1.0, 0.3333, 0.9615, 0.3333, 0.9674, 0.1667, 1.0, 0.3333, 1.0, 0.5, 0.9614, 0.5, 0.9615, 0.3333, 1.0, 0.5, 1.0, 0.6667, 0.9612, 0.6667, 0.9614, 0.5, 1.0, 0.6667, 1.0, 0.8333, 0.9495, 0.8333, 0.9612, 0.6667, 0.0, 0.0, 0.25, 0.0, 0.25, 0.01813, 0.02682, 0.02055, 0.25, 0.0, 0.5, 0.0, 0.5, 0.01773, 0.25, 0.01813, 0.5, 0.0, 0.75, 0.0, 0.75, 0.01647, 0.5, 0.01773, 1.0, 1.0, 0.75, 1.0, 0.75, 0.9791, 0.9198, 0.976, 0.75, 1.0, 0.5, 0.9821, 0.5, 0.9651, 0.75, 0.9791, 0.5, 0.9821, 0.25, 1.0, 0.25, 0.9769, 0.5, 0.9651, 0.0, 0.1667, 0.0, 0.0, 0.0, 0.0, 0.0, 0.1667, 0.3727, 0.3333, 0.25, 0.4045, 0.1343, 0.3333, 0.25, 0.2621, 0.674, 0.1667, 0.5, 0.2503, 0.3559, 0.1667, 0.5, 0.07651, 0.5, 0.01773, 0.75, 0.01647, 0.75, 0.1667, 0.674, 0.1667, 0.5, 0.07651, 0.75, 0.4347, 0.9117, 0.5, 0.75, 0.5653, 0.6292, 0.5, 0.5, 0.5606, 0.6292, 0.5, 0.75, 0.5653, 0.75, 0.6667, 0.5, 0.6667, 0.643, 0.8333, 0.75, 0.7861, 0.8982, 0.8333, 0.75, 0.8889, 0.05099, 0.6667, 0.1049, 0.6667, 0.25, 0.7263, 0.25, 0.8333, 0.05631, 0.8333, 0.3129, 0.8333, 0.5, 0.7826, 0.6149, 0.8333, 0.5, 0.8834, 0.25, 0.8333, 0.3129, 0.8333, 0.5, 0.8834, 0.5, 0.9651, 0.25, 0.9769, 0.3708, 0.6667, 0.25, 0.7263, 0.1049, 0.6667, 0.25, 0.6146, 0.25, 0.7263, 0.3708, 0.6667, 0.5, 0.6667, 0.5, 0.7826, 0.3129, 0.8333, 0.25, 0.8333, 0.5, 0.433, 0.6239, 0.5, 0.5, 0.5606, 0.255, 0.5, 0.255, 0.5, 0.5, 0.5606, 0.5, 0.6667, 0.3708, 0.6667, 0.25, 0.6146])
me_plane_002.materials.append(mat_material)
me_plane_002.use_remesh_fix_poles = True
me_plane_002.use_remesh_preserve_attributes = False
me_plane_002.use_mirror_vertex_groups = False
me_plane_002.update()

# ---- objects
ob_cube = bpy.data.objects.new('Cube', me_cube)
ob_plane = bpy.data.objects.new('Plane', me_plane)
ob_plane_001 = bpy.data.objects.new('Plane.001', me_plane_001)
ob_plane_002 = bpy.data.objects.new('Plane.002', me_plane_002)

# ---- transforms, parenting, visibility, modifiers, constraints
ob_cube.location = (0.0, 0.0, 0.0)
ob_cube.lock_rotations_4d = False
ob_cube.empty_display_type = 'ARROWS'
ob_cube.lineart.crease_threshold = 0.0
ob_plane.location = (0.0, 0.0, 0.0)
ob_plane.lineart.crease_threshold = 0.0
ob_plane_001.location = (0.0, 0.0, 0.0)
ob_plane_001.lineart.crease_threshold = 0.0
ob_plane_002.location = (0.0, 0.0, 0.0)
ob_plane_002.lineart.crease_threshold = 0.0

# ---- collection membership
col_collection.objects.link(ob_cube)
col_collection.objects.link(ob_plane)
col_collection.objects.link(ob_plane_001)
col_collection.objects.link(ob_plane_002)

# ---- scene / render settings (as saved in the file)
scene.frame_start = 1; scene.frame_end = 250; scene.frame_set(1)
scene.render.engine = 'BLENDER_EEVEE_NEXT'
scene.cycles.use_denoising = False
scene.cycles.samples = 128
scene.cycles.sampling_pattern = 'TABULATED_SOBOL'
scene.cycles.use_adaptive_sampling = False
scene.cycles.use_light_tree = False
scene.view_settings.view_transform = 'Filmic'
bpy.context.view_layer.update()

# ---- added for rendering (the .blend has no active camera and no usable light): camera, sun
cam_auto = bpy.data.cameras.new('AutoCamera')
cam_auto.lens = 50.0
cam_auto.sensor_width = 36.0
cam_auto.clip_end = 1000.0
ob_auto_camera = bpy.data.objects.new('AutoCamera', cam_auto)
scene.collection.objects.link(ob_auto_camera)
ob_auto_camera.location = (4.35658, -5.37158, 3.67293)
ob_auto_camera.rotation_euler = (1.09748, -7.21219e-08, 0.694738)
scene.camera = ob_auto_camera
light_auto_sun = bpy.data.lights.new('AutoSun', 'SUN')
light_auto_sun.energy = 3.0
light_auto_sun.angle = 0.0523599
ob_auto_sun = bpy.data.objects.new('AutoSun', light_auto_sun)
scene.collection.objects.link(ob_auto_sun)
ob_auto_sun.rotation_euler = (0.872665, 0.174533, 0.523599)
bpy.context.view_layer.update()
